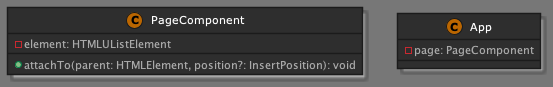

The diagram above was rendered by PlantUML. Its source (embedded in the PNG):
@startuml
!define DARKORANGE
!include https://raw.githubusercontent.com/Drakemor/RedDress-PlantUML/master/style.puml

class PageComponent {
    -element: HTMLUListElement
    +attachTo(parent: HTMLElement, position?: InsertPosition): void
}
class App {
    -page: PageComponent
}
@enduml